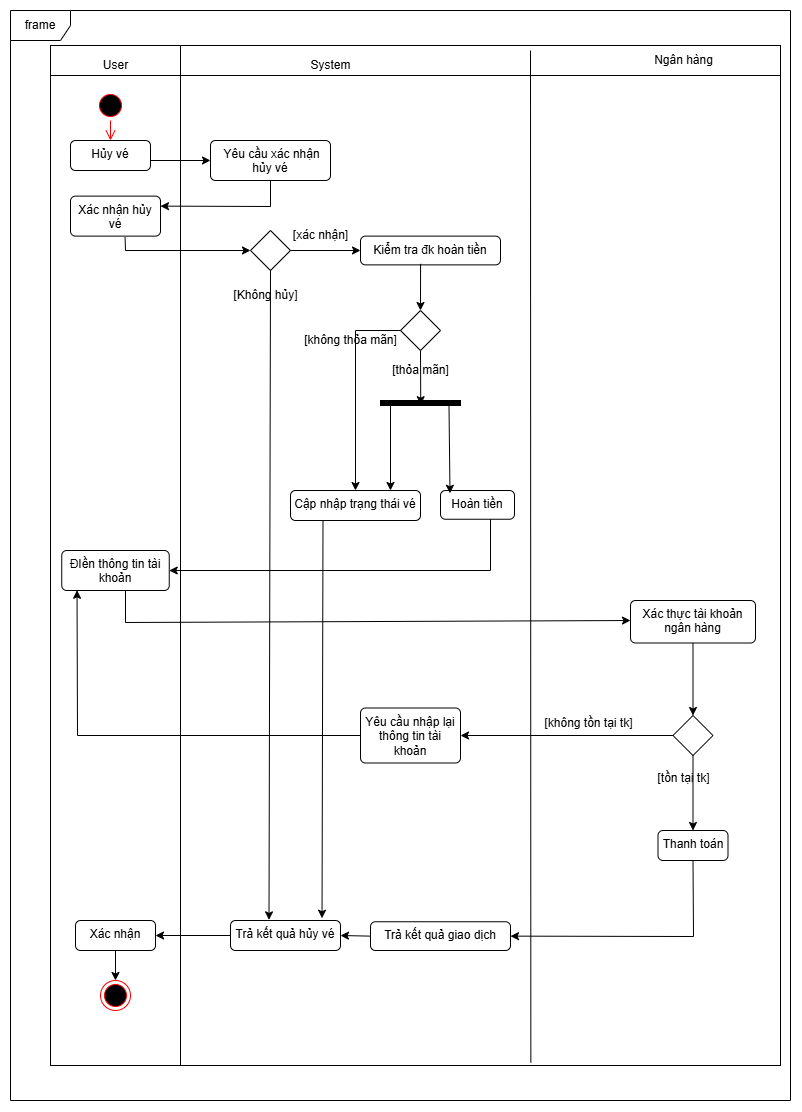

The diagram above was exported from draw.io. Its source (the exported page's mxGraphModel, read from the mxfile embedded in the PNG):
<mxGraphModel dx="2851" dy="1249" grid="1" gridSize="10" guides="1" tooltips="1" connect="1" arrows="1" fold="1" page="1" pageScale="1" pageWidth="827" pageHeight="1169" math="0" shadow="0">
  <root>
    <mxCell id="0" />
    <mxCell id="1" parent="0" />
    <mxCell id="w0EAOsZe6KIhcoZjYDlr-3" value="frame" style="shape=umlFrame;whiteSpace=wrap;html=1;pointerEvents=0;" parent="1" vertex="1">
      <mxGeometry x="40" y="210" width="780" height="1090" as="geometry" />
    </mxCell>
    <mxCell id="w0EAOsZe6KIhcoZjYDlr-8" value="" style="shape=internalStorage;whiteSpace=wrap;html=1;backgroundOutline=1;dx=130;dy=30;" parent="1" vertex="1">
      <mxGeometry x="80" y="245" width="730" height="1020" as="geometry" />
    </mxCell>
    <mxCell id="w0EAOsZe6KIhcoZjYDlr-9" value="User" style="text;html=1;align=center;verticalAlign=middle;resizable=0;points=[];autosize=1;strokeColor=none;fillColor=none;" parent="1" vertex="1">
      <mxGeometry x="120" y="250" width="50" height="30" as="geometry" />
    </mxCell>
    <mxCell id="w0EAOsZe6KIhcoZjYDlr-10" value="System" style="text;html=1;align=center;verticalAlign=middle;resizable=0;points=[];autosize=1;strokeColor=none;fillColor=none;" parent="1" vertex="1">
      <mxGeometry x="330" y="250" width="60" height="30" as="geometry" />
    </mxCell>
    <mxCell id="w0EAOsZe6KIhcoZjYDlr-16" value="Hủy vé" style="html=1;align=center;verticalAlign=top;rounded=1;absoluteArcSize=1;arcSize=10;dashed=0;whiteSpace=wrap;" parent="1" vertex="1">
      <mxGeometry x="100" y="340" width="80" height="30" as="geometry" />
    </mxCell>
    <mxCell id="w0EAOsZe6KIhcoZjYDlr-19" value="&amp;nbsp;Yêu cầu xác nhận hủy vé" style="html=1;align=center;verticalAlign=top;rounded=1;absoluteArcSize=1;arcSize=10;dashed=0;whiteSpace=wrap;" parent="1" vertex="1">
      <mxGeometry x="240" y="340" width="120" height="40" as="geometry" />
    </mxCell>
    <mxCell id="w0EAOsZe6KIhcoZjYDlr-23" value="" style="endArrow=classic;html=1;rounded=0;entryX=0;entryY=0.5;entryDx=0;entryDy=0;" parent="1" target="w0EAOsZe6KIhcoZjYDlr-19" edge="1">
      <mxGeometry width="50" height="50" relative="1" as="geometry">
        <mxPoint x="180" y="360" as="sourcePoint" />
        <mxPoint x="230" y="310" as="targetPoint" />
      </mxGeometry>
    </mxCell>
    <mxCell id="w0EAOsZe6KIhcoZjYDlr-35" value="Kiểm tra đk hoàn tiền" style="html=1;align=center;verticalAlign=top;rounded=1;absoluteArcSize=1;arcSize=10;dashed=0;whiteSpace=wrap;" parent="1" vertex="1">
      <mxGeometry x="390" y="435.62" width="140" height="28.75" as="geometry" />
    </mxCell>
    <mxCell id="w0EAOsZe6KIhcoZjYDlr-44" value="" style="ellipse;html=1;shape=startState;fillColor=#000000;strokeColor=#ff0000;" parent="1" vertex="1">
      <mxGeometry x="125" y="290" width="30" height="30" as="geometry" />
    </mxCell>
    <mxCell id="w0EAOsZe6KIhcoZjYDlr-45" value="" style="edgeStyle=orthogonalEdgeStyle;html=1;verticalAlign=bottom;endArrow=open;endSize=8;strokeColor=#ff0000;rounded=0;entryX=0.5;entryY=0;entryDx=0;entryDy=0;" parent="1" source="w0EAOsZe6KIhcoZjYDlr-44" target="w0EAOsZe6KIhcoZjYDlr-16" edge="1">
      <mxGeometry relative="1" as="geometry">
        <mxPoint x="415" y="550" as="targetPoint" />
      </mxGeometry>
    </mxCell>
    <mxCell id="8bj47h_WcaTLkc1zwYfz-1" value="Cập nhập trạng thái vé" style="html=1;align=center;verticalAlign=top;rounded=1;absoluteArcSize=1;arcSize=10;dashed=0;whiteSpace=wrap;" parent="1" vertex="1">
      <mxGeometry x="320" y="690" width="130" height="30" as="geometry" />
    </mxCell>
    <mxCell id="8bj47h_WcaTLkc1zwYfz-2" value="Hoàn tiền" style="html=1;align=center;verticalAlign=top;rounded=1;absoluteArcSize=1;arcSize=10;dashed=0;whiteSpace=wrap;" parent="1" vertex="1">
      <mxGeometry x="470" y="690" width="74" height="28.75" as="geometry" />
    </mxCell>
    <mxCell id="8bj47h_WcaTLkc1zwYfz-3" value="ĐIền thông tin tài khoản" style="html=1;align=center;verticalAlign=top;rounded=1;absoluteArcSize=1;arcSize=10;dashed=0;whiteSpace=wrap;" parent="1" vertex="1">
      <mxGeometry x="91.25" y="750" width="107.5" height="40" as="geometry" />
    </mxCell>
    <mxCell id="8bj47h_WcaTLkc1zwYfz-4" value="Xác thực tài khoản ngân hàng" style="html=1;align=center;verticalAlign=top;rounded=1;absoluteArcSize=1;arcSize=10;dashed=0;whiteSpace=wrap;" parent="1" vertex="1">
      <mxGeometry x="660" y="800" width="125" height="42.5" as="geometry" />
    </mxCell>
    <mxCell id="8bj47h_WcaTLkc1zwYfz-5" value="Trả kết quả hủy vé" style="html=1;align=center;verticalAlign=top;rounded=1;absoluteArcSize=1;arcSize=10;dashed=0;whiteSpace=wrap;" parent="1" vertex="1">
      <mxGeometry x="260" y="1120" width="110" height="30" as="geometry" />
    </mxCell>
    <mxCell id="8bj47h_WcaTLkc1zwYfz-7" value="Xác nhận" style="html=1;align=center;verticalAlign=top;rounded=1;absoluteArcSize=1;arcSize=10;dashed=0;whiteSpace=wrap;" parent="1" vertex="1">
      <mxGeometry x="105" y="1120" width="80" height="30" as="geometry" />
    </mxCell>
    <mxCell id="8bj47h_WcaTLkc1zwYfz-9" value="Trả kết quả giao dịch" style="html=1;align=center;verticalAlign=top;rounded=1;absoluteArcSize=1;arcSize=10;dashed=0;whiteSpace=wrap;" parent="1" vertex="1">
      <mxGeometry x="400" y="1121.25" width="140" height="28.75" as="geometry" />
    </mxCell>
    <mxCell id="8bj47h_WcaTLkc1zwYfz-10" value="Thanh toán" style="html=1;align=center;verticalAlign=top;rounded=1;absoluteArcSize=1;arcSize=10;dashed=0;whiteSpace=wrap;" parent="1" vertex="1">
      <mxGeometry x="687.5" y="1030" width="70" height="30" as="geometry" />
    </mxCell>
    <mxCell id="8bj47h_WcaTLkc1zwYfz-11" value="" style="shape=rhombus;html=1;verticalLabelPosition=bottom;verticalAlignment=top;" parent="1" vertex="1">
      <mxGeometry x="280" y="430" width="40" height="40" as="geometry" />
    </mxCell>
    <mxCell id="8bj47h_WcaTLkc1zwYfz-15" value="" style="endArrow=classic;html=1;rounded=0;exitX=0.5;exitY=1;exitDx=0;exitDy=0;exitPerimeter=0;entryX=1;entryY=0.25;entryDx=0;entryDy=0;" parent="1" source="w0EAOsZe6KIhcoZjYDlr-19" target="8bj47h_WcaTLkc1zwYfz-55" edge="1">
      <mxGeometry width="50" height="50" relative="1" as="geometry">
        <mxPoint x="390" y="620" as="sourcePoint" />
        <mxPoint x="440" y="570" as="targetPoint" />
        <Array as="points">
          <mxPoint x="300" y="406" />
        </Array>
      </mxGeometry>
    </mxCell>
    <mxCell id="8bj47h_WcaTLkc1zwYfz-16" value="" style="endArrow=classic;html=1;rounded=0;exitX=1;exitY=0.5;exitDx=0;exitDy=0;entryX=0;entryY=0.5;entryDx=0;entryDy=0;" parent="1" source="8bj47h_WcaTLkc1zwYfz-11" target="w0EAOsZe6KIhcoZjYDlr-35" edge="1">
      <mxGeometry width="50" height="50" relative="1" as="geometry">
        <mxPoint x="390" y="520" as="sourcePoint" />
        <mxPoint x="440" y="470" as="targetPoint" />
      </mxGeometry>
    </mxCell>
    <mxCell id="8bj47h_WcaTLkc1zwYfz-17" value="" style="endArrow=classic;html=1;rounded=0;exitX=0.5;exitY=1;exitDx=0;exitDy=0;entryX=0.35;entryY=-0.021;entryDx=0;entryDy=0;entryPerimeter=0;" parent="1" source="8bj47h_WcaTLkc1zwYfz-11" target="8bj47h_WcaTLkc1zwYfz-5" edge="1">
      <mxGeometry width="50" height="50" relative="1" as="geometry">
        <mxPoint x="390" y="520" as="sourcePoint" />
        <mxPoint x="440" y="470" as="targetPoint" />
      </mxGeometry>
    </mxCell>
    <mxCell id="8bj47h_WcaTLkc1zwYfz-18" value="" style="shape=rhombus;html=1;verticalLabelPosition=bottom;verticalAlignment=top;" parent="1" vertex="1">
      <mxGeometry x="430" y="510" width="40" height="40" as="geometry" />
    </mxCell>
    <mxCell id="8bj47h_WcaTLkc1zwYfz-19" value="" style="endArrow=classic;html=1;rounded=0;entryX=0.5;entryY=0;entryDx=0;entryDy=0;exitX=0.429;exitY=0.966;exitDx=0;exitDy=0;exitPerimeter=0;" parent="1" source="w0EAOsZe6KIhcoZjYDlr-35" target="8bj47h_WcaTLkc1zwYfz-18" edge="1">
      <mxGeometry width="50" height="50" relative="1" as="geometry">
        <mxPoint x="390.5" y="490" as="sourcePoint" />
        <mxPoint x="390" y="534.38" as="targetPoint" />
        <Array as="points" />
      </mxGeometry>
    </mxCell>
    <mxCell id="8bj47h_WcaTLkc1zwYfz-21" style="edgeStyle=orthogonalEdgeStyle;rounded=0;orthogonalLoop=1;jettySize=auto;html=1;exitX=0.5;exitY=1;exitDx=0;exitDy=0;" parent="1" source="8bj47h_WcaTLkc1zwYfz-18" target="8bj47h_WcaTLkc1zwYfz-18" edge="1">
      <mxGeometry relative="1" as="geometry" />
    </mxCell>
    <mxCell id="8bj47h_WcaTLkc1zwYfz-25" value="" style="endArrow=classic;html=1;rounded=0;entryX=0.84;entryY=0.497;entryDx=0;entryDy=0;exitX=0.5;exitY=1;exitDx=0;exitDy=0;entryPerimeter=0;" parent="1" source="8bj47h_WcaTLkc1zwYfz-18" target="8bj47h_WcaTLkc1zwYfz-26" edge="1">
      <mxGeometry width="50" height="50" relative="1" as="geometry">
        <mxPoint x="530" y="538" as="sourcePoint" />
        <mxPoint x="530" y="585" as="targetPoint" />
        <Array as="points" />
      </mxGeometry>
    </mxCell>
    <mxCell id="8bj47h_WcaTLkc1zwYfz-26" value="" style="html=1;points=[];perimeter=orthogonalPerimeter;fillColor=strokeColor;direction=south;" parent="1" vertex="1">
      <mxGeometry x="410" y="600" width="80" height="5" as="geometry" />
    </mxCell>
    <mxCell id="8bj47h_WcaTLkc1zwYfz-27" value="" style="endArrow=classic;html=1;rounded=0;" parent="1" edge="1">
      <mxGeometry width="50" height="50" relative="1" as="geometry">
        <mxPoint x="420" y="600" as="sourcePoint" />
        <mxPoint x="420" y="690" as="targetPoint" />
      </mxGeometry>
    </mxCell>
    <mxCell id="8bj47h_WcaTLkc1zwYfz-28" value="" style="endArrow=classic;html=1;rounded=0;exitX=0.55;exitY=0.144;exitDx=0;exitDy=0;exitPerimeter=0;entryX=0.128;entryY=0.096;entryDx=0;entryDy=0;entryPerimeter=0;" parent="1" source="8bj47h_WcaTLkc1zwYfz-26" target="8bj47h_WcaTLkc1zwYfz-2" edge="1">
      <mxGeometry width="50" height="50" relative="1" as="geometry">
        <mxPoint x="390" y="820" as="sourcePoint" />
        <mxPoint x="484" y="680" as="targetPoint" />
      </mxGeometry>
    </mxCell>
    <mxCell id="8bj47h_WcaTLkc1zwYfz-29" value="" style="endArrow=classic;html=1;rounded=0;exitX=0;exitY=0.5;exitDx=0;exitDy=0;entryX=0.5;entryY=0;entryDx=0;entryDy=0;" parent="1" source="8bj47h_WcaTLkc1zwYfz-18" target="8bj47h_WcaTLkc1zwYfz-1" edge="1">
      <mxGeometry width="50" height="50" relative="1" as="geometry">
        <mxPoint x="390" y="720" as="sourcePoint" />
        <mxPoint x="440" y="670" as="targetPoint" />
        <Array as="points">
          <mxPoint x="385" y="530" />
        </Array>
      </mxGeometry>
    </mxCell>
    <mxCell id="8bj47h_WcaTLkc1zwYfz-30" value="" style="endArrow=classic;html=1;rounded=0;exitX=0.676;exitY=1;exitDx=0;exitDy=0;exitPerimeter=0;entryX=1;entryY=0.5;entryDx=0;entryDy=0;" parent="1" source="8bj47h_WcaTLkc1zwYfz-2" target="8bj47h_WcaTLkc1zwYfz-3" edge="1">
      <mxGeometry width="50" height="50" relative="1" as="geometry">
        <mxPoint x="390" y="720" as="sourcePoint" />
        <mxPoint x="440" y="670" as="targetPoint" />
        <Array as="points">
          <mxPoint x="520" y="770" />
        </Array>
      </mxGeometry>
    </mxCell>
    <mxCell id="8bj47h_WcaTLkc1zwYfz-34" value="" style="endArrow=classic;html=1;rounded=0;exitX=0.5;exitY=1;exitDx=0;exitDy=0;entryX=0;entryY=0.471;entryDx=0;entryDy=0;entryPerimeter=0;" parent="1" target="8bj47h_WcaTLkc1zwYfz-4" edge="1">
      <mxGeometry width="50" height="50" relative="1" as="geometry">
        <mxPoint x="155" y="790" as="sourcePoint" />
        <mxPoint x="588.75" y="821.875" as="targetPoint" />
        <Array as="points">
          <mxPoint x="155" y="822" />
        </Array>
      </mxGeometry>
    </mxCell>
    <mxCell id="8bj47h_WcaTLkc1zwYfz-35" value="" style="shape=rhombus;html=1;verticalLabelPosition=bottom;verticalAlignment=top;" parent="1" vertex="1">
      <mxGeometry x="702.5" y="915" width="40" height="40" as="geometry" />
    </mxCell>
    <mxCell id="8bj47h_WcaTLkc1zwYfz-36" style="edgeStyle=orthogonalEdgeStyle;rounded=0;orthogonalLoop=1;jettySize=auto;html=1;exitX=0.5;exitY=1;exitDx=0;exitDy=0;" parent="1" source="8bj47h_WcaTLkc1zwYfz-10" target="8bj47h_WcaTLkc1zwYfz-10" edge="1">
      <mxGeometry relative="1" as="geometry" />
    </mxCell>
    <mxCell id="8bj47h_WcaTLkc1zwYfz-40" value="" style="endArrow=classic;html=1;rounded=0;entryX=0.5;entryY=0;entryDx=0;entryDy=0;exitX=0.5;exitY=1;exitDx=0;exitDy=0;" parent="1" source="8bj47h_WcaTLkc1zwYfz-4" target="8bj47h_WcaTLkc1zwYfz-35" edge="1">
      <mxGeometry width="50" height="50" relative="1" as="geometry">
        <mxPoint x="646.88" y="855" as="sourcePoint" />
        <mxPoint x="646.88" y="945" as="targetPoint" />
      </mxGeometry>
    </mxCell>
    <mxCell id="8bj47h_WcaTLkc1zwYfz-43" value="" style="endArrow=classic;html=1;rounded=0;exitX=0.5;exitY=1;exitDx=0;exitDy=0;entryX=0.5;entryY=0;entryDx=0;entryDy=0;" parent="1" source="8bj47h_WcaTLkc1zwYfz-35" target="8bj47h_WcaTLkc1zwYfz-10" edge="1">
      <mxGeometry width="50" height="50" relative="1" as="geometry">
        <mxPoint x="390" y="920" as="sourcePoint" />
        <mxPoint x="710" y="930" as="targetPoint" />
      </mxGeometry>
    </mxCell>
    <mxCell id="8bj47h_WcaTLkc1zwYfz-46" value="" style="endArrow=classic;html=1;rounded=0;entryX=0.142;entryY=0.994;entryDx=0;entryDy=0;entryPerimeter=0;exitX=0;exitY=0.5;exitDx=0;exitDy=0;" parent="1" source="8bj47h_WcaTLkc1zwYfz-75" target="8bj47h_WcaTLkc1zwYfz-3" edge="1">
      <mxGeometry width="50" height="50" relative="1" as="geometry">
        <mxPoint x="390" y="920" as="sourcePoint" />
        <mxPoint x="651" y="1028" as="targetPoint" />
        <Array as="points">
          <mxPoint x="107" y="935" />
        </Array>
      </mxGeometry>
    </mxCell>
    <mxCell id="8bj47h_WcaTLkc1zwYfz-47" value="" style="endArrow=classic;html=1;rounded=0;exitX=0.5;exitY=1;exitDx=0;exitDy=0;entryX=1;entryY=0.5;entryDx=0;entryDy=0;" parent="1" source="8bj47h_WcaTLkc1zwYfz-10" target="8bj47h_WcaTLkc1zwYfz-9" edge="1">
      <mxGeometry width="50" height="50" relative="1" as="geometry">
        <mxPoint x="390" y="920" as="sourcePoint" />
        <mxPoint x="440" y="870" as="targetPoint" />
        <Array as="points">
          <mxPoint x="723" y="1136" />
        </Array>
      </mxGeometry>
    </mxCell>
    <mxCell id="8bj47h_WcaTLkc1zwYfz-48" value="" style="endArrow=classic;html=1;rounded=0;exitX=0;exitY=0.5;exitDx=0;exitDy=0;entryX=1;entryY=0.5;entryDx=0;entryDy=0;" parent="1" source="8bj47h_WcaTLkc1zwYfz-9" target="8bj47h_WcaTLkc1zwYfz-5" edge="1">
      <mxGeometry width="50" height="50" relative="1" as="geometry">
        <mxPoint x="390" y="920" as="sourcePoint" />
        <mxPoint x="440" y="870" as="targetPoint" />
      </mxGeometry>
    </mxCell>
    <mxCell id="8bj47h_WcaTLkc1zwYfz-49" value="" style="endArrow=classic;html=1;rounded=0;exitX=0.25;exitY=1;exitDx=0;exitDy=0;entryX=0.832;entryY=-0.075;entryDx=0;entryDy=0;entryPerimeter=0;" parent="1" source="8bj47h_WcaTLkc1zwYfz-1" target="8bj47h_WcaTLkc1zwYfz-5" edge="1">
      <mxGeometry width="50" height="50" relative="1" as="geometry">
        <mxPoint x="390" y="790" as="sourcePoint" />
        <mxPoint x="440" y="740" as="targetPoint" />
      </mxGeometry>
    </mxCell>
    <mxCell id="8bj47h_WcaTLkc1zwYfz-50" value="" style="endArrow=classic;html=1;rounded=0;exitX=0;exitY=0.5;exitDx=0;exitDy=0;entryX=1;entryY=0.5;entryDx=0;entryDy=0;entryPerimeter=0;" parent="1" source="8bj47h_WcaTLkc1zwYfz-5" target="8bj47h_WcaTLkc1zwYfz-7" edge="1">
      <mxGeometry width="50" height="50" relative="1" as="geometry">
        <mxPoint x="390" y="920" as="sourcePoint" />
        <mxPoint x="440" y="870" as="targetPoint" />
      </mxGeometry>
    </mxCell>
    <mxCell id="8bj47h_WcaTLkc1zwYfz-51" value="" style="ellipse;html=1;shape=endState;fillColor=#000000;strokeColor=#ff0000;" parent="1" vertex="1">
      <mxGeometry x="130" y="1180" width="30" height="30" as="geometry" />
    </mxCell>
    <mxCell id="8bj47h_WcaTLkc1zwYfz-52" value="" style="endArrow=classic;html=1;rounded=0;exitX=0.5;exitY=1;exitDx=0;exitDy=0;entryX=0.5;entryY=0;entryDx=0;entryDy=0;" parent="1" source="8bj47h_WcaTLkc1zwYfz-7" target="8bj47h_WcaTLkc1zwYfz-51" edge="1">
      <mxGeometry width="50" height="50" relative="1" as="geometry">
        <mxPoint x="390" y="920" as="sourcePoint" />
        <mxPoint x="440" y="870" as="targetPoint" />
      </mxGeometry>
    </mxCell>
    <mxCell id="8bj47h_WcaTLkc1zwYfz-53" value="" style="endArrow=none;html=1;rounded=0;exitX=0.658;exitY=0.997;exitDx=0;exitDy=0;exitPerimeter=0;" parent="1" source="w0EAOsZe6KIhcoZjYDlr-8" edge="1">
      <mxGeometry width="50" height="50" relative="1" as="geometry">
        <mxPoint x="561" y="1137" as="sourcePoint" />
        <mxPoint x="560" y="250" as="targetPoint" />
      </mxGeometry>
    </mxCell>
    <mxCell id="8bj47h_WcaTLkc1zwYfz-54" value="[xác nhận]" style="text;html=1;align=center;verticalAlign=middle;resizable=0;points=[];autosize=1;strokeColor=none;fillColor=none;" parent="1" vertex="1">
      <mxGeometry x="310" y="420" width="80" height="30" as="geometry" />
    </mxCell>
    <mxCell id="8bj47h_WcaTLkc1zwYfz-55" value="Xác nhận hủy vé" style="html=1;align=center;verticalAlign=top;rounded=1;absoluteArcSize=1;arcSize=10;dashed=0;whiteSpace=wrap;" parent="1" vertex="1">
      <mxGeometry x="100" y="395.62" width="90" height="40" as="geometry" />
    </mxCell>
    <mxCell id="8bj47h_WcaTLkc1zwYfz-57" value="" style="endArrow=classic;html=1;rounded=0;exitX=0.606;exitY=1.028;exitDx=0;exitDy=0;exitPerimeter=0;entryX=0;entryY=0.5;entryDx=0;entryDy=0;" parent="1" source="8bj47h_WcaTLkc1zwYfz-55" target="8bj47h_WcaTLkc1zwYfz-11" edge="1">
      <mxGeometry width="50" height="50" relative="1" as="geometry">
        <mxPoint x="390" y="540" as="sourcePoint" />
        <mxPoint x="440" y="490" as="targetPoint" />
        <Array as="points">
          <mxPoint x="155" y="450" />
        </Array>
      </mxGeometry>
    </mxCell>
    <mxCell id="8bj47h_WcaTLkc1zwYfz-58" value="[Không hủy]" style="text;html=1;align=center;verticalAlign=middle;resizable=0;points=[];autosize=1;strokeColor=none;fillColor=none;" parent="1" vertex="1">
      <mxGeometry x="250" y="480" width="90" height="30" as="geometry" />
    </mxCell>
    <mxCell id="8bj47h_WcaTLkc1zwYfz-59" value="[thỏa mãn]" style="text;html=1;align=center;verticalAlign=middle;resizable=0;points=[];autosize=1;strokeColor=none;fillColor=none;" parent="1" vertex="1">
      <mxGeometry x="410" y="555" width="80" height="30" as="geometry" />
    </mxCell>
    <mxCell id="8bj47h_WcaTLkc1zwYfz-60" value="[không thỏa mãn]" style="text;html=1;align=center;verticalAlign=middle;resizable=0;points=[];autosize=1;strokeColor=none;fillColor=none;" parent="1" vertex="1">
      <mxGeometry x="320" y="525" width="120" height="30" as="geometry" />
    </mxCell>
    <mxCell id="8bj47h_WcaTLkc1zwYfz-61" value="[tồn tại tk]" style="text;html=1;align=center;verticalAlign=middle;resizable=0;points=[];autosize=1;strokeColor=none;fillColor=none;" parent="1" vertex="1">
      <mxGeometry x="672.5" y="962.5" width="80" height="30" as="geometry" />
    </mxCell>
    <mxCell id="8bj47h_WcaTLkc1zwYfz-63" style="edgeStyle=orthogonalEdgeStyle;rounded=0;orthogonalLoop=1;jettySize=auto;html=1;exitX=0.5;exitY=1;exitDx=0;exitDy=0;" parent="1" source="8bj47h_WcaTLkc1zwYfz-10" target="8bj47h_WcaTLkc1zwYfz-10" edge="1">
      <mxGeometry relative="1" as="geometry" />
    </mxCell>
    <mxCell id="8bj47h_WcaTLkc1zwYfz-64" value="[không tồn tại tk]" style="text;html=1;align=center;verticalAlign=middle;resizable=0;points=[];autosize=1;strokeColor=none;fillColor=none;" parent="1" vertex="1">
      <mxGeometry x="562.5" y="907.5" width="110" height="30" as="geometry" />
    </mxCell>
    <mxCell id="8bj47h_WcaTLkc1zwYfz-72" value="Ngân hàng" style="text;html=1;align=center;verticalAlign=middle;resizable=0;points=[];autosize=1;strokeColor=none;fillColor=none;" parent="1" vertex="1">
      <mxGeometry x="672.5" y="245" width="80" height="30" as="geometry" />
    </mxCell>
    <mxCell id="8bj47h_WcaTLkc1zwYfz-75" value="Yêu cầu nhập lại thông tin tài khoản" style="html=1;align=center;verticalAlign=top;rounded=1;absoluteArcSize=1;arcSize=10;dashed=0;whiteSpace=wrap;" parent="1" vertex="1">
      <mxGeometry x="390" y="907.5" width="100" height="55" as="geometry" />
    </mxCell>
    <mxCell id="8bj47h_WcaTLkc1zwYfz-76" value="" style="endArrow=classic;html=1;rounded=0;exitX=0;exitY=0.5;exitDx=0;exitDy=0;entryX=1;entryY=0.5;entryDx=0;entryDy=0;" parent="1" source="8bj47h_WcaTLkc1zwYfz-35" target="8bj47h_WcaTLkc1zwYfz-75" edge="1">
      <mxGeometry width="50" height="50" relative="1" as="geometry">
        <mxPoint x="390" y="990" as="sourcePoint" />
        <mxPoint x="470" y="935" as="targetPoint" />
      </mxGeometry>
    </mxCell>
  </root>
</mxGraphModel>